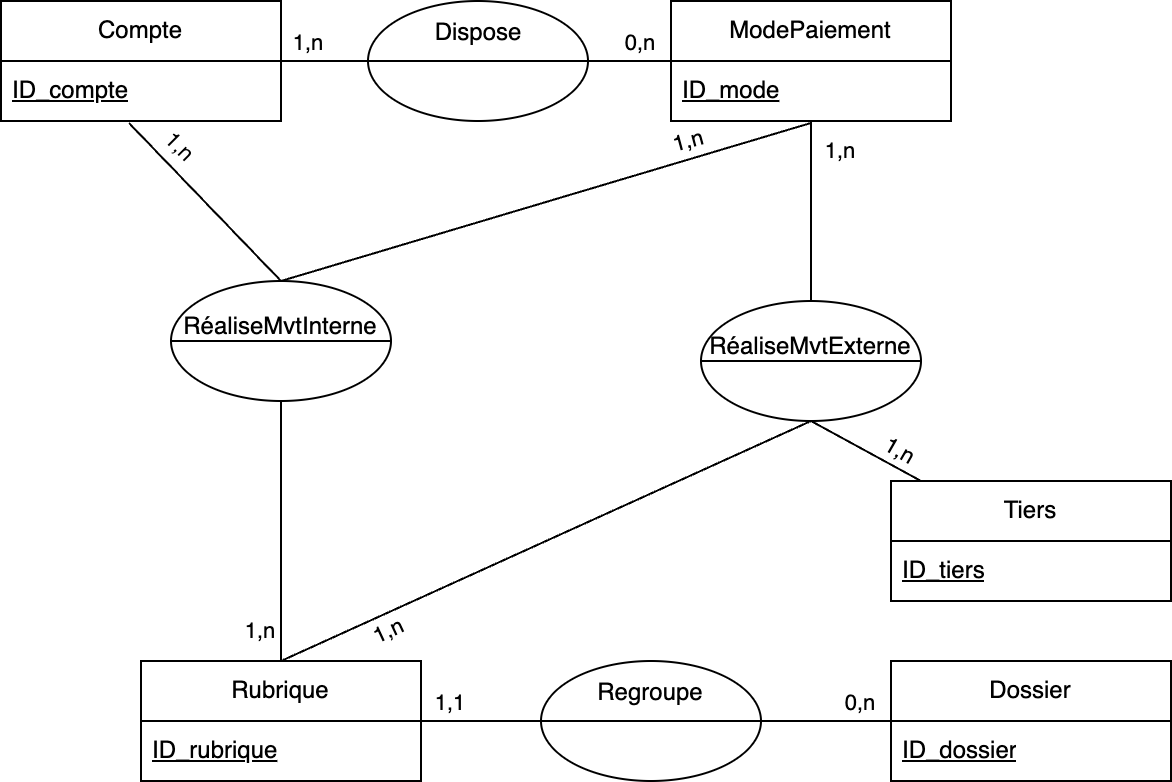

The diagram above was exported from draw.io. Its source (the exported page's mxGraphModel, read from the mxfile embedded in the PNG):
<mxGraphModel dx="1434" dy="854" grid="1" gridSize="10" guides="1" tooltips="1" connect="1" arrows="1" fold="1" page="1" pageScale="1" pageWidth="627" pageHeight="509" math="0" shadow="0">
  <root>
    <mxCell id="0" />
    <mxCell id="1" parent="0" />
    <mxCell id="nXnj4Z01xaTWgm9vVd4_-22" style="rounded=0;orthogonalLoop=1;jettySize=auto;html=1;exitX=1;exitY=0.5;exitDx=0;exitDy=0;entryX=0;entryY=0.5;entryDx=0;entryDy=0;endArrow=none;endFill=0;" edge="1" parent="1" source="nXnj4Z01xaTWgm9vVd4_-1" target="nXnj4Z01xaTWgm9vVd4_-20">
      <mxGeometry relative="1" as="geometry" />
    </mxCell>
    <mxCell id="nXnj4Z01xaTWgm9vVd4_-1" value="Compte" style="swimlane;fontStyle=0;childLayout=stackLayout;horizontal=1;startSize=30;horizontalStack=0;resizeParent=1;resizeParentMax=0;resizeLast=0;collapsible=1;marginBottom=0;whiteSpace=wrap;html=1;" vertex="1" parent="1">
      <mxGeometry x="20" y="30" width="140" height="60" as="geometry" />
    </mxCell>
    <mxCell id="nXnj4Z01xaTWgm9vVd4_-4" value="&lt;u&gt;ID_compte&lt;/u&gt;" style="text;strokeColor=none;fillColor=none;align=left;verticalAlign=middle;spacingLeft=4;spacingRight=4;overflow=hidden;points=[[0,0.5],[1,0.5]];portConstraint=eastwest;rotatable=0;whiteSpace=wrap;html=1;" vertex="1" parent="nXnj4Z01xaTWgm9vVd4_-1">
      <mxGeometry y="30" width="140" height="30" as="geometry" />
    </mxCell>
    <mxCell id="nXnj4Z01xaTWgm9vVd4_-18" style="rounded=0;orthogonalLoop=1;jettySize=auto;html=1;entryX=0.5;entryY=0;entryDx=0;entryDy=0;endArrow=none;endFill=0;" edge="1" parent="1" source="nXnj4Z01xaTWgm9vVd4_-5" target="nXnj4Z01xaTWgm9vVd4_-14">
      <mxGeometry relative="1" as="geometry" />
    </mxCell>
    <mxCell id="nXnj4Z01xaTWgm9vVd4_-24" style="edgeStyle=none;shape=connector;rounded=0;orthogonalLoop=1;jettySize=auto;html=1;exitX=0;exitY=0.5;exitDx=0;exitDy=0;entryX=1;entryY=0.5;entryDx=0;entryDy=0;labelBackgroundColor=default;strokeColor=default;fontFamily=Helvetica;fontSize=11;fontColor=default;endArrow=none;endFill=0;" edge="1" parent="1" source="nXnj4Z01xaTWgm9vVd4_-5" target="nXnj4Z01xaTWgm9vVd4_-20">
      <mxGeometry relative="1" as="geometry" />
    </mxCell>
    <mxCell id="nXnj4Z01xaTWgm9vVd4_-25" style="edgeStyle=none;shape=connector;rounded=0;orthogonalLoop=1;jettySize=auto;html=1;exitX=0.5;exitY=1.033;exitDx=0;exitDy=0;entryX=0.5;entryY=0;entryDx=0;entryDy=0;labelBackgroundColor=default;strokeColor=default;fontFamily=Helvetica;fontSize=11;fontColor=default;endArrow=none;endFill=0;exitPerimeter=0;" edge="1" parent="1" source="nXnj4Z01xaTWgm9vVd4_-6" target="nXnj4Z01xaTWgm9vVd4_-15">
      <mxGeometry relative="1" as="geometry" />
    </mxCell>
    <mxCell id="nXnj4Z01xaTWgm9vVd4_-5" value="ModePaiement" style="swimlane;fontStyle=0;childLayout=stackLayout;horizontal=1;startSize=30;horizontalStack=0;resizeParent=1;resizeParentMax=0;resizeLast=0;collapsible=1;marginBottom=0;whiteSpace=wrap;html=1;" vertex="1" parent="1">
      <mxGeometry x="355" y="30" width="140" height="60" as="geometry" />
    </mxCell>
    <mxCell id="nXnj4Z01xaTWgm9vVd4_-6" value="&lt;u&gt;ID_mode&lt;/u&gt;" style="text;strokeColor=none;fillColor=none;align=left;verticalAlign=middle;spacingLeft=4;spacingRight=4;overflow=hidden;points=[[0,0.5],[1,0.5]];portConstraint=eastwest;rotatable=0;whiteSpace=wrap;html=1;" vertex="1" parent="nXnj4Z01xaTWgm9vVd4_-5">
      <mxGeometry y="30" width="140" height="30" as="geometry" />
    </mxCell>
    <mxCell id="nXnj4Z01xaTWgm9vVd4_-7" value="Tiers" style="swimlane;fontStyle=0;childLayout=stackLayout;horizontal=1;startSize=30;horizontalStack=0;resizeParent=1;resizeParentMax=0;resizeLast=0;collapsible=1;marginBottom=0;whiteSpace=wrap;html=1;" vertex="1" parent="1">
      <mxGeometry x="465" y="270" width="140" height="60" as="geometry" />
    </mxCell>
    <mxCell id="nXnj4Z01xaTWgm9vVd4_-8" value="&lt;u&gt;ID_tiers&lt;/u&gt;" style="text;strokeColor=none;fillColor=none;align=left;verticalAlign=middle;spacingLeft=4;spacingRight=4;overflow=hidden;points=[[0,0.5],[1,0.5]];portConstraint=eastwest;rotatable=0;whiteSpace=wrap;html=1;" vertex="1" parent="nXnj4Z01xaTWgm9vVd4_-7">
      <mxGeometry y="30" width="140" height="30" as="geometry" />
    </mxCell>
    <mxCell id="nXnj4Z01xaTWgm9vVd4_-27" style="edgeStyle=none;shape=connector;rounded=0;orthogonalLoop=1;jettySize=auto;html=1;entryX=0.527;entryY=0.5;entryDx=0;entryDy=0;labelBackgroundColor=default;strokeColor=default;fontFamily=Helvetica;fontSize=11;fontColor=default;endArrow=none;endFill=0;entryPerimeter=0;" edge="1" parent="1" source="nXnj4Z01xaTWgm9vVd4_-9" target="nXnj4Z01xaTWgm9vVd4_-26">
      <mxGeometry relative="1" as="geometry">
        <Array as="points" />
      </mxGeometry>
    </mxCell>
    <mxCell id="nXnj4Z01xaTWgm9vVd4_-29" style="edgeStyle=none;shape=connector;rounded=0;orthogonalLoop=1;jettySize=auto;html=1;exitX=0.5;exitY=0;exitDx=0;exitDy=0;entryX=0.5;entryY=1;entryDx=0;entryDy=0;labelBackgroundColor=default;strokeColor=default;fontFamily=Helvetica;fontSize=11;fontColor=default;endArrow=none;endFill=0;" edge="1" parent="1" source="nXnj4Z01xaTWgm9vVd4_-9" target="nXnj4Z01xaTWgm9vVd4_-15">
      <mxGeometry relative="1" as="geometry" />
    </mxCell>
    <mxCell id="nXnj4Z01xaTWgm9vVd4_-30" style="edgeStyle=none;shape=connector;rounded=0;orthogonalLoop=1;jettySize=auto;html=1;exitX=0.5;exitY=0;exitDx=0;exitDy=0;entryX=0.5;entryY=1;entryDx=0;entryDy=0;labelBackgroundColor=default;strokeColor=default;fontFamily=Helvetica;fontSize=11;fontColor=default;endArrow=none;endFill=0;" edge="1" parent="1" source="nXnj4Z01xaTWgm9vVd4_-9" target="nXnj4Z01xaTWgm9vVd4_-14">
      <mxGeometry relative="1" as="geometry" />
    </mxCell>
    <mxCell id="nXnj4Z01xaTWgm9vVd4_-9" value="Rubrique" style="swimlane;fontStyle=0;childLayout=stackLayout;horizontal=1;startSize=30;horizontalStack=0;resizeParent=1;resizeParentMax=0;resizeLast=0;collapsible=1;marginBottom=0;whiteSpace=wrap;html=1;" vertex="1" parent="1">
      <mxGeometry x="90" y="360" width="140" height="60" as="geometry" />
    </mxCell>
    <mxCell id="nXnj4Z01xaTWgm9vVd4_-10" value="&lt;u&gt;ID_rubrique&lt;/u&gt;" style="text;strokeColor=none;fillColor=none;align=left;verticalAlign=middle;spacingLeft=4;spacingRight=4;overflow=hidden;points=[[0,0.5],[1,0.5]];portConstraint=eastwest;rotatable=0;whiteSpace=wrap;html=1;" vertex="1" parent="nXnj4Z01xaTWgm9vVd4_-9">
      <mxGeometry y="30" width="140" height="30" as="geometry" />
    </mxCell>
    <mxCell id="nXnj4Z01xaTWgm9vVd4_-28" style="edgeStyle=none;shape=connector;rounded=0;orthogonalLoop=1;jettySize=auto;html=1;exitX=0.529;exitY=0;exitDx=0;exitDy=0;labelBackgroundColor=default;strokeColor=default;fontFamily=Helvetica;fontSize=11;fontColor=default;endArrow=none;endFill=0;exitPerimeter=0;" edge="1" parent="1" source="nXnj4Z01xaTWgm9vVd4_-12" target="nXnj4Z01xaTWgm9vVd4_-26">
      <mxGeometry relative="1" as="geometry" />
    </mxCell>
    <mxCell id="nXnj4Z01xaTWgm9vVd4_-11" value="Dossier" style="swimlane;fontStyle=0;childLayout=stackLayout;horizontal=1;startSize=30;horizontalStack=0;resizeParent=1;resizeParentMax=0;resizeLast=0;collapsible=1;marginBottom=0;whiteSpace=wrap;html=1;" vertex="1" parent="1">
      <mxGeometry x="465" y="360" width="140" height="60" as="geometry" />
    </mxCell>
    <mxCell id="nXnj4Z01xaTWgm9vVd4_-12" value="&lt;u&gt;ID_dossier&lt;/u&gt;" style="text;strokeColor=none;fillColor=none;align=left;verticalAlign=middle;spacingLeft=4;spacingRight=4;overflow=hidden;points=[[0,0.5],[1,0.5]];portConstraint=eastwest;rotatable=0;whiteSpace=wrap;html=1;" vertex="1" parent="nXnj4Z01xaTWgm9vVd4_-11">
      <mxGeometry y="30" width="140" height="30" as="geometry" />
    </mxCell>
    <mxCell id="nXnj4Z01xaTWgm9vVd4_-19" style="rounded=0;orthogonalLoop=1;jettySize=auto;html=1;exitX=0.5;exitY=1;exitDx=0;exitDy=0;endArrow=none;endFill=0;" edge="1" parent="1" source="nXnj4Z01xaTWgm9vVd4_-14" target="nXnj4Z01xaTWgm9vVd4_-7">
      <mxGeometry relative="1" as="geometry" />
    </mxCell>
    <mxCell id="nXnj4Z01xaTWgm9vVd4_-14" value="RéaliseMvtExterne&lt;br&gt;&amp;nbsp; &amp;nbsp;" style="shape=lineEllipse;perimeter=ellipsePerimeter;whiteSpace=wrap;html=1;backgroundOutline=1;" vertex="1" parent="1">
      <mxGeometry x="370" y="180" width="110" height="60" as="geometry" />
    </mxCell>
    <mxCell id="nXnj4Z01xaTWgm9vVd4_-31" style="edgeStyle=none;shape=connector;rounded=0;orthogonalLoop=1;jettySize=auto;html=1;exitX=0.5;exitY=0;exitDx=0;exitDy=0;entryX=0.457;entryY=1.033;entryDx=0;entryDy=0;entryPerimeter=0;labelBackgroundColor=default;strokeColor=default;fontFamily=Helvetica;fontSize=11;fontColor=default;endArrow=none;endFill=0;" edge="1" parent="1" source="nXnj4Z01xaTWgm9vVd4_-15" target="nXnj4Z01xaTWgm9vVd4_-4">
      <mxGeometry relative="1" as="geometry" />
    </mxCell>
    <mxCell id="nXnj4Z01xaTWgm9vVd4_-15" value="RéaliseMvtInterne&lt;br&gt;&amp;nbsp; &amp;nbsp;" style="shape=lineEllipse;perimeter=ellipsePerimeter;whiteSpace=wrap;html=1;backgroundOutline=1;" vertex="1" parent="1">
      <mxGeometry x="105" y="170" width="110" height="60" as="geometry" />
    </mxCell>
    <mxCell id="nXnj4Z01xaTWgm9vVd4_-20" value="Dispose&lt;br&gt;&lt;br&gt;&amp;nbsp;&amp;nbsp;" style="shape=lineEllipse;perimeter=ellipsePerimeter;whiteSpace=wrap;html=1;backgroundOutline=1;" vertex="1" parent="1">
      <mxGeometry x="203.5" y="30" width="110" height="60" as="geometry" />
    </mxCell>
    <mxCell id="nXnj4Z01xaTWgm9vVd4_-26" value="Regroupe&lt;br&gt;&lt;br&gt;&amp;nbsp;&amp;nbsp;" style="shape=lineEllipse;perimeter=ellipsePerimeter;whiteSpace=wrap;html=1;backgroundOutline=1;" vertex="1" parent="1">
      <mxGeometry x="290" y="360" width="110" height="60" as="geometry" />
    </mxCell>
    <mxCell id="nXnj4Z01xaTWgm9vVd4_-32" value="1,1" style="text;html=1;strokeColor=none;fillColor=none;align=center;verticalAlign=bottom;whiteSpace=wrap;rounded=0;fontSize=11;fontFamily=Helvetica;fontColor=default;" vertex="1" parent="1">
      <mxGeometry x="215" y="360" width="60" height="30" as="geometry" />
    </mxCell>
    <mxCell id="nXnj4Z01xaTWgm9vVd4_-33" value="0,n" style="text;html=1;strokeColor=none;fillColor=none;align=center;verticalAlign=bottom;whiteSpace=wrap;rounded=0;fontSize=11;fontFamily=Helvetica;fontColor=default;" vertex="1" parent="1">
      <mxGeometry x="420" y="360" width="60" height="30" as="geometry" />
    </mxCell>
    <mxCell id="nXnj4Z01xaTWgm9vVd4_-34" value="1,n" style="text;html=1;strokeColor=none;fillColor=none;align=center;verticalAlign=bottom;whiteSpace=wrap;rounded=0;fontSize=11;fontFamily=Helvetica;fontColor=default;" vertex="1" parent="1">
      <mxGeometry x="143.5" y="30" width="60" height="30" as="geometry" />
    </mxCell>
    <mxCell id="nXnj4Z01xaTWgm9vVd4_-35" value="0,n" style="text;html=1;strokeColor=none;fillColor=none;align=center;verticalAlign=bottom;whiteSpace=wrap;rounded=0;fontSize=11;fontFamily=Helvetica;fontColor=default;" vertex="1" parent="1">
      <mxGeometry x="310" y="30" width="60" height="30" as="geometry" />
    </mxCell>
    <mxCell id="nXnj4Z01xaTWgm9vVd4_-37" value="1,n" style="text;html=1;strokeColor=none;fillColor=none;align=center;verticalAlign=middle;whiteSpace=wrap;rounded=0;fontSize=11;fontFamily=Helvetica;fontColor=default;rotation=45;" vertex="1" parent="1">
      <mxGeometry x="80" y="88" width="60" height="30" as="geometry" />
    </mxCell>
    <mxCell id="nXnj4Z01xaTWgm9vVd4_-38" value="1,n" style="text;html=1;strokeColor=none;fillColor=none;align=center;verticalAlign=middle;whiteSpace=wrap;rounded=0;fontSize=11;fontFamily=Helvetica;fontColor=default;rotation=-15;" vertex="1" parent="1">
      <mxGeometry x="334" y="85" width="60" height="30" as="geometry" />
    </mxCell>
    <mxCell id="nXnj4Z01xaTWgm9vVd4_-39" value="1,n" style="text;html=1;strokeColor=none;fillColor=none;align=center;verticalAlign=middle;whiteSpace=wrap;rounded=0;fontSize=11;fontFamily=Helvetica;fontColor=default;" vertex="1" parent="1">
      <mxGeometry x="120" y="330" width="60" height="30" as="geometry" />
    </mxCell>
    <mxCell id="nXnj4Z01xaTWgm9vVd4_-40" value="1,n" style="text;html=1;strokeColor=none;fillColor=none;align=center;verticalAlign=middle;whiteSpace=wrap;rounded=0;fontSize=11;fontFamily=Helvetica;fontColor=default;" vertex="1" parent="1">
      <mxGeometry x="410" y="90" width="60" height="30" as="geometry" />
    </mxCell>
    <mxCell id="nXnj4Z01xaTWgm9vVd4_-41" value="1,n" style="text;html=1;strokeColor=none;fillColor=none;align=center;verticalAlign=middle;whiteSpace=wrap;rounded=0;fontSize=11;fontFamily=Helvetica;fontColor=default;rotation=-25;" vertex="1" parent="1">
      <mxGeometry x="184" y="330" width="60" height="30" as="geometry" />
    </mxCell>
    <mxCell id="nXnj4Z01xaTWgm9vVd4_-42" value="1,n" style="text;html=1;strokeColor=none;fillColor=none;align=center;verticalAlign=middle;whiteSpace=wrap;rounded=0;fontSize=11;fontFamily=Helvetica;fontColor=default;rotation=30;" vertex="1" parent="1">
      <mxGeometry x="440" y="240" width="60" height="30" as="geometry" />
    </mxCell>
  </root>
</mxGraphModel>